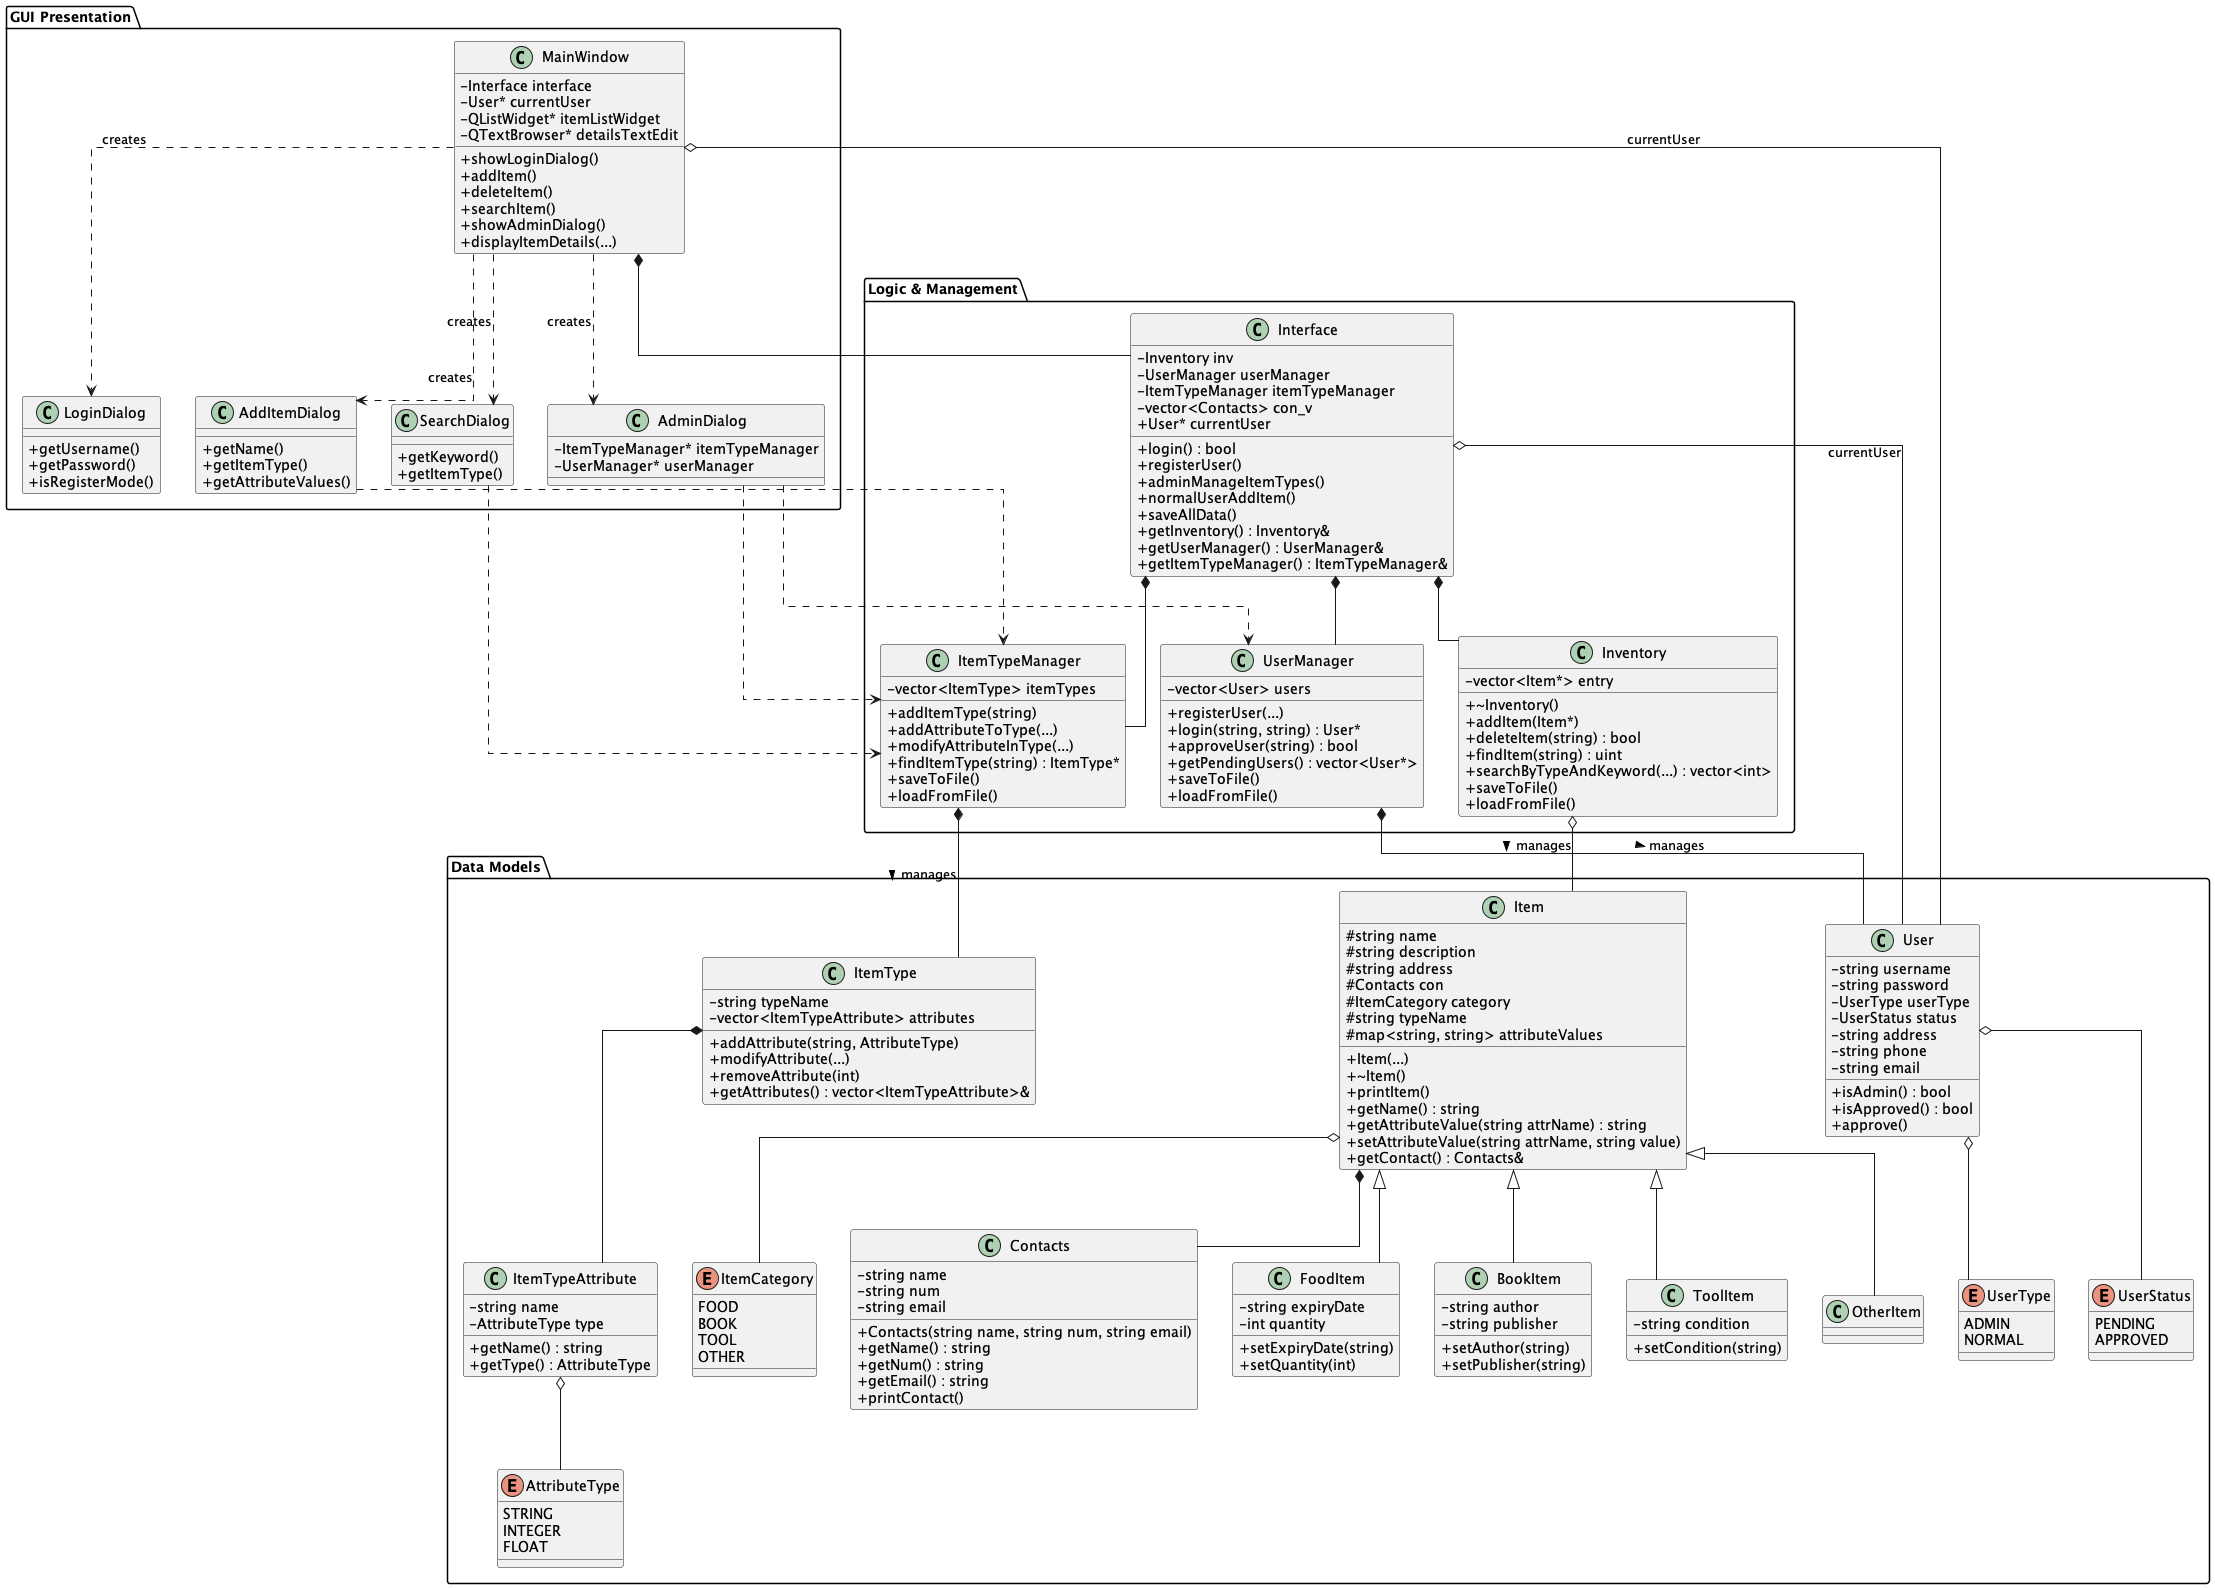

The diagram above was rendered by PlantUML. Its source (embedded in the PNG):
@startuml class_Diagram
skinparam classAttributeIconSize 0
skinparam linetype ortho

package "Data Models" {
    enum ItemCategory {
        FOOD
        BOOK
        TOOL
        OTHER
    }

    enum AttributeType {
        STRING
        INTEGER
        FLOAT
    }

    class Contacts {
        - string name
        - string num
        - string email
        + Contacts(string name, string num, string email)
        + getName() : string
        + getNum() : string
        + getEmail() : string
        + printContact()
    }

    class Item {
        # string name
        # string description
        # string address
        # Contacts con
        # ItemCategory category
        # string typeName
        # map<string, string> attributeValues
        + Item(...)
        + ~Item()
        + printItem()
        + getName() : string
        + getAttributeValue(string attrName) : string
        + setAttributeValue(string attrName, string value)
        + getContact() : Contacts&
    }

    class FoodItem {
        - string expiryDate
        - int quantity
        + setExpiryDate(string)
        + setQuantity(int)
    }

    class BookItem {
        - string author
        - string publisher
        + setAuthor(string)
        + setPublisher(string)
    }

    class ToolItem {
        - string condition
        + setCondition(string)
    }

    class OtherItem {
    }

    class ItemTypeAttribute {
        - string name
        - AttributeType type
        + getName() : string
        + getType() : AttributeType
    }

    class ItemType {
        - string typeName
        - vector<ItemTypeAttribute> attributes
        + addAttribute(string, AttributeType)
        + modifyAttribute(...)
        + removeAttribute(int)
        + getAttributes() : vector<ItemTypeAttribute>&
    }

    enum UserType {
        ADMIN
        NORMAL
    }

    enum UserStatus {
        PENDING
        APPROVED
    }

    class User {
        - string username
        - string password
        - UserType userType
        - UserStatus status
        - string address
        - string phone
        - string email
        + isAdmin() : bool
        + isApproved() : bool
        + approve()
    }
}

package "Logic & Management" {
    class Inventory {
        - vector<Item*> entry
        + ~Inventory()
        + addItem(Item*)
        + deleteItem(string) : bool
        + findItem(string) : uint
        + searchByTypeAndKeyword(...) : vector<int>
        + saveToFile()
        + loadFromFile()
    }

    class ItemTypeManager {
        - vector<ItemType> itemTypes
        + addItemType(string)
        + addAttributeToType(...)
        + modifyAttributeInType(...)
        + findItemType(string) : ItemType*
        + saveToFile()
        + loadFromFile()
    }

    class UserManager {
        - vector<User> users
        + registerUser(...)
        + login(string, string) : User*
        + approveUser(string) : bool
        + getPendingUsers() : vector<User*>
        + saveToFile()
        + loadFromFile()
    }

    class Interface {
        - Inventory inv
        - UserManager userManager
        - ItemTypeManager itemTypeManager
        - vector<Contacts> con_v
        + User* currentUser
        + login() : bool
        + registerUser()
        + adminManageItemTypes()
        + normalUserAddItem()
        + saveAllData()
        + getInventory() : Inventory&
        + getUserManager() : UserManager&
        + getItemTypeManager() : ItemTypeManager&
    }
}

package "GUI Presentation" {
    class MainWindow {
        - Interface interface
        - User* currentUser
        - QListWidget* itemListWidget
        - QTextBrowser* detailsTextEdit
        + showLoginDialog()
        + addItem()
        + deleteItem()
        + searchItem()
        + showAdminDialog()
        + displayItemDetails(...)
    }

    class LoginDialog {
        + getUsername()
        + getPassword()
        + isRegisterMode()
    }

    class AddItemDialog {
        + getName()
        + getItemType()
        + getAttributeValues()
    }

    class SearchDialog {
        + getKeyword()
        + getItemType()
    }

    class AdminDialog {
        - ItemTypeManager* itemTypeManager
        - UserManager* userManager
    }
}

' --- Relationships ---

' Inheritance
Item <|-- FoodItem
Item <|-- BookItem
Item <|-- ToolItem
Item <|-- OtherItem

' Composition & Aggregation
Item *-- Contacts
Item o-- ItemCategory
ItemType *-- ItemTypeAttribute
ItemTypeAttribute o-- AttributeType
User o-- UserType
User o-- UserStatus

' Management composition
Inventory o-- Item : manages >
ItemTypeManager *-- ItemType : manages >
UserManager *-- User : manages >

' Interface Composition
Interface *-- Inventory
Interface *-- UserManager
Interface *-- ItemTypeManager
Interface o-- User : currentUser

' GUI Association
MainWindow *-- Interface
MainWindow o-- User : currentUser
MainWindow ..> LoginDialog : creates
MainWindow ..> AddItemDialog : creates
MainWindow ..> SearchDialog : creates
MainWindow ..> AdminDialog : creates

' Dialog Dependencies
AddItemDialog ..> ItemTypeManager
SearchDialog ..> ItemTypeManager
AdminDialog ..> ItemTypeManager
AdminDialog ..> UserManager

@enduml